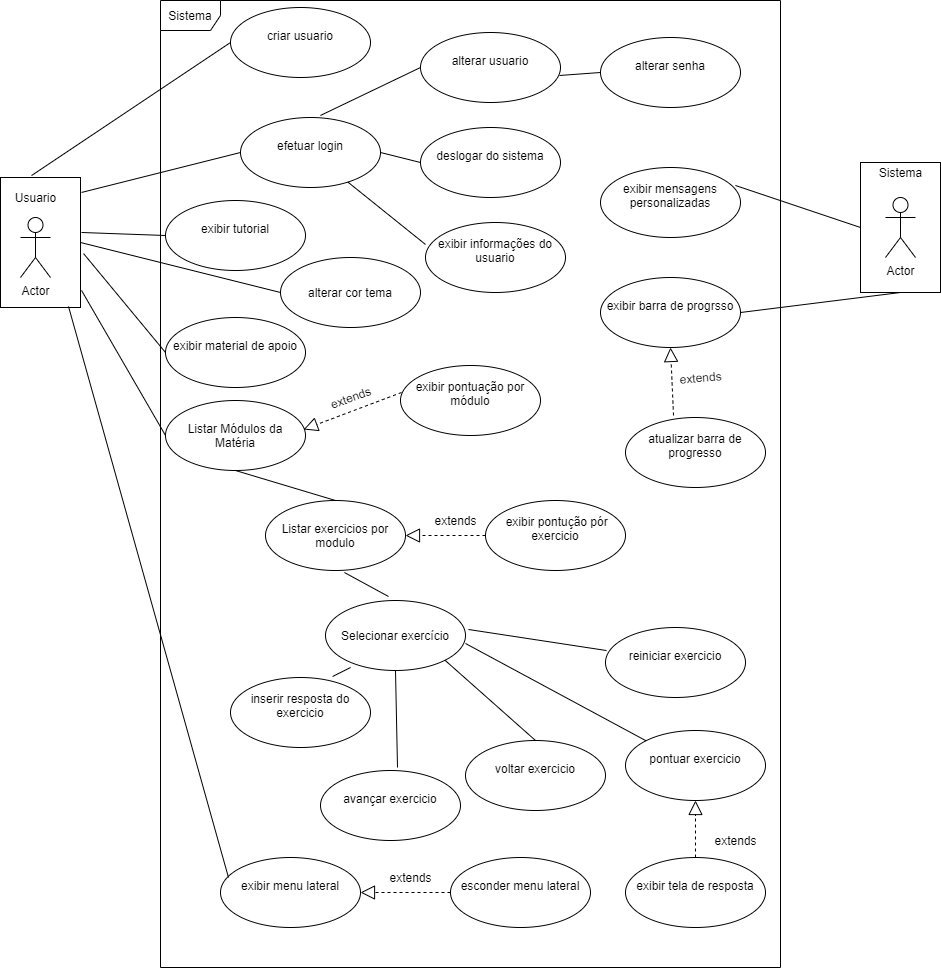

The diagram above was exported from draw.io. Its source (the exported page's mxGraphModel, read from the mxfile embedded in the PNG):
<mxGraphModel dx="1422" dy="794" grid="1" gridSize="10" guides="1" tooltips="1" connect="1" arrows="1" fold="1" page="1" pageScale="1" pageWidth="1169" pageHeight="826" background="#ffffff" math="0" shadow="0">
  <root>
    <mxCell id="0" />
    <mxCell id="1" parent="0" />
    <mxCell id="og7rLcMHChRhu7ml0Qv6-101" value="Sistema" style="shape=umlFrame;html=1;whiteSpace=wrap;" parent="1" vertex="1">
      <mxGeometry x="190" y="13" width="620" height="967" as="geometry" />
    </mxCell>
    <mxCell id="y5rELYrQ7fdzugZg3Fp6-15" value="" style="rounded=0;whiteSpace=wrap;html=1;" vertex="1" parent="1">
      <mxGeometry x="890" y="175" width="80" height="130" as="geometry" />
    </mxCell>
    <mxCell id="y5rELYrQ7fdzugZg3Fp6-12" value="" style="rounded=0;whiteSpace=wrap;html=1;" vertex="1" parent="1">
      <mxGeometry x="30" y="190" width="80" height="130" as="geometry" />
    </mxCell>
    <mxCell id="og7rLcMHChRhu7ml0Qv6-43" value="alterar cor tema" style="ellipse;whiteSpace=wrap;html=1;" parent="1" vertex="1">
      <mxGeometry x="310" y="270" width="140" height="70" as="geometry" />
    </mxCell>
    <mxCell id="og7rLcMHChRhu7ml0Qv6-44" value="&lt;div&gt;esconder menu lateral&lt;/div&gt;&lt;div&gt;&lt;br&gt;&lt;/div&gt;" style="ellipse;whiteSpace=wrap;html=1;" parent="1" vertex="1">
      <mxGeometry x="480" y="870" width="140" height="70" as="geometry" />
    </mxCell>
    <mxCell id="og7rLcMHChRhu7ml0Qv6-45" value="&lt;div&gt;exibir menu lateral&lt;/div&gt;&lt;div&gt;&lt;br&gt;&lt;/div&gt;" style="ellipse;whiteSpace=wrap;html=1;" parent="1" vertex="1">
      <mxGeometry x="250" y="870" width="140" height="70" as="geometry" />
    </mxCell>
    <mxCell id="og7rLcMHChRhu7ml0Qv6-46" value="&lt;div&gt;alterar usuario&lt;/div&gt;&lt;div&gt;&lt;br&gt;&lt;/div&gt;" style="ellipse;whiteSpace=wrap;html=1;" parent="1" vertex="1">
      <mxGeometry x="450" y="45" width="140" height="70" as="geometry" />
    </mxCell>
    <mxCell id="og7rLcMHChRhu7ml0Qv6-47" value="&lt;div&gt;exibir informações do usuario&lt;/div&gt;&lt;div&gt;&lt;br&gt;&lt;/div&gt;" style="ellipse;whiteSpace=wrap;html=1;" parent="1" vertex="1">
      <mxGeometry x="455" y="235" width="140" height="70" as="geometry" />
    </mxCell>
    <mxCell id="og7rLcMHChRhu7ml0Qv6-48" value="&lt;div&gt;deslogar do sistema&lt;/div&gt;&lt;div&gt;&lt;br&gt;&lt;/div&gt;" style="ellipse;whiteSpace=wrap;html=1;" parent="1" vertex="1">
      <mxGeometry x="450" y="140" width="140" height="70" as="geometry" />
    </mxCell>
    <mxCell id="og7rLcMHChRhu7ml0Qv6-49" value="&lt;div&gt;alterar senha&lt;/div&gt;&lt;div&gt;&lt;br&gt;&lt;/div&gt;" style="ellipse;whiteSpace=wrap;html=1;" parent="1" vertex="1">
      <mxGeometry x="630" y="50" width="140" height="70" as="geometry" />
    </mxCell>
    <mxCell id="og7rLcMHChRhu7ml0Qv6-50" value="&lt;div&gt;efetuar login&lt;/div&gt;&lt;div&gt;&lt;br&gt;&lt;/div&gt;" style="ellipse;whiteSpace=wrap;html=1;" parent="1" vertex="1">
      <mxGeometry x="270" y="130" width="140" height="70" as="geometry" />
    </mxCell>
    <mxCell id="og7rLcMHChRhu7ml0Qv6-51" value="&lt;div&gt;criar usuario&lt;/div&gt;&lt;div&gt;&lt;br&gt;&lt;/div&gt;" style="ellipse;whiteSpace=wrap;html=1;" parent="1" vertex="1">
      <mxGeometry x="260" y="20" width="140" height="70" as="geometry" />
    </mxCell>
    <mxCell id="og7rLcMHChRhu7ml0Qv6-52" value="&lt;div&gt;exibir pontuação por módulo&lt;/div&gt;&lt;div&gt;&lt;br&gt;&lt;/div&gt;" style="ellipse;whiteSpace=wrap;html=1;" parent="1" vertex="1">
      <mxGeometry x="430" y="378" width="140" height="70" as="geometry" />
    </mxCell>
    <mxCell id="og7rLcMHChRhu7ml0Qv6-53" value="&lt;div&gt;&amp;nbsp;exibir pontução pór exercicio&lt;/div&gt;&lt;div&gt;&lt;br&gt;&lt;/div&gt;" style="ellipse;whiteSpace=wrap;html=1;" parent="1" vertex="1">
      <mxGeometry x="515" y="513" width="140" height="70" as="geometry" />
    </mxCell>
    <mxCell id="og7rLcMHChRhu7ml0Qv6-54" value="&lt;div&gt;exibir tela de resposta&lt;/div&gt;&lt;div&gt;&lt;br&gt;&lt;/div&gt;" style="ellipse;whiteSpace=wrap;html=1;" parent="1" vertex="1">
      <mxGeometry x="655" y="870" width="140" height="70" as="geometry" />
    </mxCell>
    <mxCell id="og7rLcMHChRhu7ml0Qv6-56" value="&lt;div&gt;exibir material de apoio&lt;/div&gt;&lt;div&gt;&lt;br&gt;&lt;/div&gt;" style="ellipse;whiteSpace=wrap;html=1;" parent="1" vertex="1">
      <mxGeometry x="195" y="330" width="140" height="70" as="geometry" />
    </mxCell>
    <mxCell id="og7rLcMHChRhu7ml0Qv6-57" value="&lt;div&gt;exibir tutorial&lt;/div&gt;&lt;div&gt;&lt;br&gt;&lt;/div&gt;" style="ellipse;whiteSpace=wrap;html=1;" parent="1" vertex="1">
      <mxGeometry x="195" y="213" width="140" height="70" as="geometry" />
    </mxCell>
    <mxCell id="og7rLcMHChRhu7ml0Qv6-58" value="&lt;div&gt;pontuar exercicio&lt;/div&gt;&lt;div&gt;&lt;br&gt;&lt;/div&gt;" style="ellipse;whiteSpace=wrap;html=1;" parent="1" vertex="1">
      <mxGeometry x="655" y="743" width="140" height="70" as="geometry" />
    </mxCell>
    <mxCell id="og7rLcMHChRhu7ml0Qv6-59" value="&lt;div&gt;atualizar barra de progresso&lt;/div&gt;&lt;div&gt;&lt;br&gt;&lt;/div&gt;" style="ellipse;whiteSpace=wrap;html=1;" parent="1" vertex="1">
      <mxGeometry x="655" y="430" width="140" height="70" as="geometry" />
    </mxCell>
    <mxCell id="og7rLcMHChRhu7ml0Qv6-60" value="&lt;div&gt;exibir barra de progrsso&lt;/div&gt;&lt;div&gt;&lt;br&gt;&lt;/div&gt;" style="ellipse;whiteSpace=wrap;html=1;" parent="1" vertex="1">
      <mxGeometry x="630" y="290" width="140" height="70" as="geometry" />
    </mxCell>
    <mxCell id="og7rLcMHChRhu7ml0Qv6-61" value="&lt;div&gt;reiniciar exercicio&lt;/div&gt;&lt;div&gt;&lt;br&gt;&lt;/div&gt;" style="ellipse;whiteSpace=wrap;html=1;" parent="1" vertex="1">
      <mxGeometry x="635" y="640" width="140" height="70" as="geometry" />
    </mxCell>
    <mxCell id="og7rLcMHChRhu7ml0Qv6-62" value="&lt;div&gt;voltar exercicio&lt;/div&gt;&lt;div&gt;&lt;br&gt;&lt;/div&gt;" style="ellipse;whiteSpace=wrap;html=1;" parent="1" vertex="1">
      <mxGeometry x="495" y="753" width="140" height="70" as="geometry" />
    </mxCell>
    <mxCell id="og7rLcMHChRhu7ml0Qv6-63" value="&lt;div&gt;avançar exercicio&lt;/div&gt;&lt;div&gt;&lt;br&gt;&lt;/div&gt;" style="ellipse;whiteSpace=wrap;html=1;" parent="1" vertex="1">
      <mxGeometry x="350" y="783" width="140" height="70" as="geometry" />
    </mxCell>
    <mxCell id="og7rLcMHChRhu7ml0Qv6-64" value="&lt;div&gt;exibir mensagens personalizadas&lt;/div&gt;&lt;div&gt;&lt;br&gt;&lt;/div&gt;" style="ellipse;whiteSpace=wrap;html=1;" parent="1" vertex="1">
      <mxGeometry x="630" y="180" width="140" height="70" as="geometry" />
    </mxCell>
    <mxCell id="og7rLcMHChRhu7ml0Qv6-65" value="&lt;div&gt;inserir resposta do exercicio&lt;/div&gt;&lt;div&gt;&lt;br&gt;&lt;/div&gt;" style="ellipse;whiteSpace=wrap;html=1;" parent="1" vertex="1">
      <mxGeometry x="260" y="690" width="140" height="70" as="geometry" />
    </mxCell>
    <mxCell id="og7rLcMHChRhu7ml0Qv6-67" value="Listar Módulos da Matéria" style="ellipse;whiteSpace=wrap;html=1;" parent="1" vertex="1">
      <mxGeometry x="195" y="413" width="140" height="70" as="geometry" />
    </mxCell>
    <mxCell id="og7rLcMHChRhu7ml0Qv6-69" value="Actor" style="shape=umlActor;verticalLabelPosition=bottom;verticalAlign=top;html=1;" parent="1" vertex="1">
      <mxGeometry x="50" y="230" width="30" height="60" as="geometry" />
    </mxCell>
    <mxCell id="og7rLcMHChRhu7ml0Qv6-74" value="" style="endArrow=none;html=1;exitX=0;exitY=0.314;exitDx=0;exitDy=0;exitPerimeter=0;" parent="1" source="og7rLcMHChRhu7ml0Qv6-47" target="og7rLcMHChRhu7ml0Qv6-50" edge="1">
      <mxGeometry width="50" height="50" relative="1" as="geometry">
        <mxPoint x="270" y="293" as="sourcePoint" />
        <mxPoint x="320" y="243" as="targetPoint" />
      </mxGeometry>
    </mxCell>
    <mxCell id="og7rLcMHChRhu7ml0Qv6-75" value="" style="endArrow=none;html=1;entryX=1;entryY=0.5;entryDx=0;entryDy=0;exitX=0;exitY=0.5;exitDx=0;exitDy=0;" parent="1" source="og7rLcMHChRhu7ml0Qv6-48" target="og7rLcMHChRhu7ml0Qv6-50" edge="1">
      <mxGeometry width="50" height="50" relative="1" as="geometry">
        <mxPoint x="450" y="264.98" as="sourcePoint" />
        <mxPoint x="420" y="182" as="targetPoint" />
      </mxGeometry>
    </mxCell>
    <mxCell id="og7rLcMHChRhu7ml0Qv6-76" value="" style="endArrow=none;html=1;entryX=0.571;entryY=-0.029;entryDx=0;entryDy=0;entryPerimeter=0;exitX=0;exitY=0.5;exitDx=0;exitDy=0;" parent="1" source="og7rLcMHChRhu7ml0Qv6-46" target="og7rLcMHChRhu7ml0Qv6-50" edge="1">
      <mxGeometry width="50" height="50" relative="1" as="geometry">
        <mxPoint x="420" y="110" as="sourcePoint" />
        <mxPoint x="390" y="70" as="targetPoint" />
      </mxGeometry>
    </mxCell>
    <mxCell id="og7rLcMHChRhu7ml0Qv6-78" value="" style="endArrow=block;dashed=1;endFill=0;endSize=12;html=1;exitX=0;exitY=0.5;exitDx=0;exitDy=0;entryX=1;entryY=0.5;entryDx=0;entryDy=0;" parent="1" source="og7rLcMHChRhu7ml0Qv6-44" target="og7rLcMHChRhu7ml0Qv6-45" edge="1">
      <mxGeometry width="160" relative="1" as="geometry">
        <mxPoint x="370" y="970" as="sourcePoint" />
        <mxPoint x="530" y="970" as="targetPoint" />
      </mxGeometry>
    </mxCell>
    <mxCell id="og7rLcMHChRhu7ml0Qv6-79" value="extends" style="text;html=1;align=center;verticalAlign=middle;resizable=0;points=[];autosize=1;" parent="1" vertex="1">
      <mxGeometry x="410" y="880" width="60" height="20" as="geometry" />
    </mxCell>
    <mxCell id="og7rLcMHChRhu7ml0Qv6-81" value="" style="endArrow=none;html=1;entryX=0.993;entryY=0.614;entryDx=0;entryDy=0;entryPerimeter=0;exitX=0;exitY=0.5;exitDx=0;exitDy=0;" parent="1" source="og7rLcMHChRhu7ml0Qv6-49" target="og7rLcMHChRhu7ml0Qv6-46" edge="1">
      <mxGeometry width="50" height="50" relative="1" as="geometry">
        <mxPoint x="690.06" y="110" as="sourcePoint" />
        <mxPoint x="590" y="157.97000000000003" as="targetPoint" />
      </mxGeometry>
    </mxCell>
    <mxCell id="og7rLcMHChRhu7ml0Qv6-82" value="" style="endArrow=block;dashed=1;endFill=0;endSize=12;html=1;exitX=0.343;exitY=-0.029;exitDx=0;exitDy=0;entryX=0.5;entryY=1;entryDx=0;entryDy=0;exitPerimeter=0;" parent="1" source="og7rLcMHChRhu7ml0Qv6-59" target="og7rLcMHChRhu7ml0Qv6-60" edge="1">
      <mxGeometry width="160" relative="1" as="geometry">
        <mxPoint x="870" y="434.5" as="sourcePoint" />
        <mxPoint x="780" y="434.5" as="targetPoint" />
      </mxGeometry>
    </mxCell>
    <mxCell id="og7rLcMHChRhu7ml0Qv6-83" value="extends" style="text;html=1;align=center;verticalAlign=middle;resizable=0;points=[];autosize=1;rotation=-5;" parent="1" vertex="1">
      <mxGeometry x="700" y="380" width="60" height="20" as="geometry" />
    </mxCell>
    <mxCell id="og7rLcMHChRhu7ml0Qv6-66" value="Listar exercicios por modulo" style="ellipse;whiteSpace=wrap;html=1;" parent="1" vertex="1">
      <mxGeometry x="295" y="513" width="140" height="70" as="geometry" />
    </mxCell>
    <mxCell id="og7rLcMHChRhu7ml0Qv6-85" value="" style="endArrow=none;html=1;exitX=0.5;exitY=1;exitDx=0;exitDy=0;entryX=0.5;entryY=0;entryDx=0;entryDy=0;" parent="1" source="og7rLcMHChRhu7ml0Qv6-67" target="og7rLcMHChRhu7ml0Qv6-66" edge="1">
      <mxGeometry width="50" height="50" relative="1" as="geometry">
        <mxPoint x="330.03" y="595.03" as="sourcePoint" />
        <mxPoint x="280" y="641" as="targetPoint" />
      </mxGeometry>
    </mxCell>
    <mxCell id="og7rLcMHChRhu7ml0Qv6-86" value="" style="endArrow=block;dashed=1;endFill=0;endSize=12;html=1;exitX=0.007;exitY=0.386;exitDx=0;exitDy=0;entryX=0.986;entryY=0.414;entryDx=0;entryDy=0;entryPerimeter=0;exitPerimeter=0;" parent="1" source="og7rLcMHChRhu7ml0Qv6-52" target="og7rLcMHChRhu7ml0Qv6-67" edge="1">
      <mxGeometry width="160" relative="1" as="geometry">
        <mxPoint x="485" y="463" as="sourcePoint" />
        <mxPoint x="375" y="463" as="targetPoint" />
      </mxGeometry>
    </mxCell>
    <mxCell id="og7rLcMHChRhu7ml0Qv6-87" value="extends" style="text;html=1;align=center;verticalAlign=middle;resizable=0;points=[];autosize=1;rotation=-20;" parent="1" vertex="1">
      <mxGeometry x="350" y="400" width="60" height="20" as="geometry" />
    </mxCell>
    <mxCell id="og7rLcMHChRhu7ml0Qv6-88" value="&lt;div&gt;Selecionar exercício&lt;/div&gt;" style="ellipse;whiteSpace=wrap;html=1;" parent="1" vertex="1">
      <mxGeometry x="355" y="613" width="140" height="70" as="geometry" />
    </mxCell>
    <mxCell id="og7rLcMHChRhu7ml0Qv6-89" value="" style="endArrow=block;dashed=1;endFill=0;endSize=12;html=1;exitX=0;exitY=0.5;exitDx=0;exitDy=0;entryX=1;entryY=0.5;entryDx=0;entryDy=0;" parent="1" source="og7rLcMHChRhu7ml0Qv6-53" target="og7rLcMHChRhu7ml0Qv6-66" edge="1">
      <mxGeometry width="160" relative="1" as="geometry">
        <mxPoint x="611.47" y="637.02" as="sourcePoint" />
        <mxPoint x="538.53" y="638.98" as="targetPoint" />
      </mxGeometry>
    </mxCell>
    <mxCell id="og7rLcMHChRhu7ml0Qv6-90" value="extends" style="text;html=1;align=center;verticalAlign=middle;resizable=0;points=[];autosize=1;rotation=0;" parent="1" vertex="1">
      <mxGeometry x="455" y="523" width="60" height="20" as="geometry" />
    </mxCell>
    <mxCell id="og7rLcMHChRhu7ml0Qv6-91" value="" style="endArrow=none;html=1;exitX=0.564;exitY=1.029;exitDx=0;exitDy=0;entryX=0.45;entryY=-0.057;entryDx=0;entryDy=0;exitPerimeter=0;entryPerimeter=0;" parent="1" source="og7rLcMHChRhu7ml0Qv6-66" target="og7rLcMHChRhu7ml0Qv6-88" edge="1">
      <mxGeometry width="50" height="50" relative="1" as="geometry">
        <mxPoint x="465" y="623" as="sourcePoint" />
        <mxPoint x="565" y="653" as="targetPoint" />
      </mxGeometry>
    </mxCell>
    <mxCell id="og7rLcMHChRhu7ml0Qv6-92" value="" style="endArrow=none;html=1;exitX=0.179;exitY=0.957;exitDx=0;exitDy=0;entryX=0.729;entryY=-0.014;entryDx=0;entryDy=0;exitPerimeter=0;entryPerimeter=0;" parent="1" source="og7rLcMHChRhu7ml0Qv6-88" target="og7rLcMHChRhu7ml0Qv6-65" edge="1">
      <mxGeometry width="50" height="50" relative="1" as="geometry">
        <mxPoint x="520.96" y="613" as="sourcePoint" />
        <mxPoint x="565" y="636.98" as="targetPoint" />
      </mxGeometry>
    </mxCell>
    <mxCell id="og7rLcMHChRhu7ml0Qv6-95" value="" style="endArrow=none;html=1;exitX=0.5;exitY=1;exitDx=0;exitDy=0;entryX=0.55;entryY=-0.043;entryDx=0;entryDy=0;entryPerimeter=0;" parent="1" source="og7rLcMHChRhu7ml0Qv6-88" target="og7rLcMHChRhu7ml0Qv6-63" edge="1">
      <mxGeometry width="50" height="50" relative="1" as="geometry">
        <mxPoint x="403.96000000000004" y="615.03" as="sourcePoint" />
        <mxPoint x="448" y="639.01" as="targetPoint" />
      </mxGeometry>
    </mxCell>
    <mxCell id="og7rLcMHChRhu7ml0Qv6-96" value="" style="endArrow=none;html=1;exitX=1;exitY=1;exitDx=0;exitDy=0;entryX=0.5;entryY=0;entryDx=0;entryDy=0;" parent="1" source="og7rLcMHChRhu7ml0Qv6-88" target="og7rLcMHChRhu7ml0Qv6-62" edge="1">
      <mxGeometry width="50" height="50" relative="1" as="geometry">
        <mxPoint x="413.96000000000004" y="625.03" as="sourcePoint" />
        <mxPoint x="458" y="649.01" as="targetPoint" />
      </mxGeometry>
    </mxCell>
    <mxCell id="og7rLcMHChRhu7ml0Qv6-97" value="" style="endArrow=none;html=1;exitX=1;exitY=0.614;exitDx=0;exitDy=0;entryX=0;entryY=0;entryDx=0;entryDy=0;exitPerimeter=0;" parent="1" source="og7rLcMHChRhu7ml0Qv6-88" target="og7rLcMHChRhu7ml0Qv6-58" edge="1">
      <mxGeometry width="50" height="50" relative="1" as="geometry">
        <mxPoint x="423.96000000000004" y="635.03" as="sourcePoint" />
        <mxPoint x="468" y="659.01" as="targetPoint" />
      </mxGeometry>
    </mxCell>
    <mxCell id="og7rLcMHChRhu7ml0Qv6-98" value="" style="endArrow=none;html=1;exitX=1.021;exitY=0.414;exitDx=0;exitDy=0;entryX=0.007;entryY=0.329;entryDx=0;entryDy=0;exitPerimeter=0;entryPerimeter=0;" parent="1" source="og7rLcMHChRhu7ml0Qv6-88" target="og7rLcMHChRhu7ml0Qv6-61" edge="1">
      <mxGeometry width="50" height="50" relative="1" as="geometry">
        <mxPoint x="433.96000000000004" y="645.03" as="sourcePoint" />
        <mxPoint x="478" y="669.01" as="targetPoint" />
      </mxGeometry>
    </mxCell>
    <mxCell id="og7rLcMHChRhu7ml0Qv6-99" value="" style="endArrow=block;dashed=1;endFill=0;endSize=12;html=1;exitX=0.5;exitY=0;exitDx=0;exitDy=0;entryX=0.5;entryY=1;entryDx=0;entryDy=0;" parent="1" source="og7rLcMHChRhu7ml0Qv6-54" target="og7rLcMHChRhu7ml0Qv6-58" edge="1">
      <mxGeometry width="160" relative="1" as="geometry">
        <mxPoint x="880" y="970" as="sourcePoint" />
        <mxPoint x="800" y="970" as="targetPoint" />
      </mxGeometry>
    </mxCell>
    <mxCell id="og7rLcMHChRhu7ml0Qv6-100" value="extends" style="text;html=1;align=center;verticalAlign=middle;resizable=0;points=[];autosize=1;rotation=0;" parent="1" vertex="1">
      <mxGeometry x="735" y="843" width="60" height="20" as="geometry" />
    </mxCell>
    <mxCell id="y5rELYrQ7fdzugZg3Fp6-1" value="Usuario" style="text;html=1;align=center;verticalAlign=middle;resizable=0;points=[];autosize=1;" vertex="1" parent="1">
      <mxGeometry x="35" y="200" width="60" height="20" as="geometry" />
    </mxCell>
    <mxCell id="y5rELYrQ7fdzugZg3Fp6-2" value="" style="endArrow=none;html=1;exitX=0;exitY=0.5;exitDx=0;exitDy=0;entryX=0.388;entryY=-0.015;entryDx=0;entryDy=0;entryPerimeter=0;" edge="1" parent="1" source="og7rLcMHChRhu7ml0Qv6-51" target="y5rELYrQ7fdzugZg3Fp6-12">
      <mxGeometry width="50" height="50" relative="1" as="geometry">
        <mxPoint x="175.70999999999998" y="204.73000000000002" as="sourcePoint" />
        <mxPoint x="90" y="180" as="targetPoint" />
      </mxGeometry>
    </mxCell>
    <mxCell id="y5rELYrQ7fdzugZg3Fp6-3" value="" style="endArrow=none;html=1;exitX=0;exitY=0.5;exitDx=0;exitDy=0;entryX=1.013;entryY=0.115;entryDx=0;entryDy=0;entryPerimeter=0;" edge="1" parent="1" source="og7rLcMHChRhu7ml0Qv6-50" target="y5rELYrQ7fdzugZg3Fp6-12">
      <mxGeometry width="50" height="50" relative="1" as="geometry">
        <mxPoint x="185.71000000000004" y="289.47" as="sourcePoint" />
        <mxPoint x="119.99572570954024" y="230.00429588149086" as="targetPoint" />
      </mxGeometry>
    </mxCell>
    <mxCell id="y5rELYrQ7fdzugZg3Fp6-4" value="" style="endArrow=none;html=1;exitX=0;exitY=0.5;exitDx=0;exitDy=0;entryX=1.038;entryY=0.585;entryDx=0;entryDy=0;entryPerimeter=0;" edge="1" parent="1" source="og7rLcMHChRhu7ml0Qv6-56" target="y5rELYrQ7fdzugZg3Fp6-12">
      <mxGeometry width="50" height="50" relative="1" as="geometry">
        <mxPoint x="175.71000000000004" y="319.47" as="sourcePoint" />
        <mxPoint x="150" y="280" as="targetPoint" />
      </mxGeometry>
    </mxCell>
    <mxCell id="y5rELYrQ7fdzugZg3Fp6-5" value="" style="endArrow=none;html=1;exitX=0;exitY=0.5;exitDx=0;exitDy=0;entryX=1.013;entryY=0.869;entryDx=0;entryDy=0;entryPerimeter=0;" edge="1" parent="1" source="og7rLcMHChRhu7ml0Qv6-67" target="y5rELYrQ7fdzugZg3Fp6-12">
      <mxGeometry width="50" height="50" relative="1" as="geometry">
        <mxPoint x="135.71000000000004" y="379.47" as="sourcePoint" />
        <mxPoint x="120" y="310" as="targetPoint" />
      </mxGeometry>
    </mxCell>
    <mxCell id="y5rELYrQ7fdzugZg3Fp6-6" value="" style="endArrow=none;html=1;exitX=0.057;exitY=0.286;exitDx=0;exitDy=0;exitPerimeter=0;entryX=0.85;entryY=0.992;entryDx=0;entryDy=0;entryPerimeter=0;" edge="1" parent="1" source="og7rLcMHChRhu7ml0Qv6-45" target="y5rELYrQ7fdzugZg3Fp6-12">
      <mxGeometry width="50" height="50" relative="1" as="geometry">
        <mxPoint x="80" y="490" as="sourcePoint" />
        <mxPoint x="90" y="310" as="targetPoint" />
      </mxGeometry>
    </mxCell>
    <mxCell id="y5rELYrQ7fdzugZg3Fp6-8" value="Actor" style="shape=umlActor;verticalLabelPosition=bottom;verticalAlign=top;html=1;" vertex="1" parent="1">
      <mxGeometry x="915" y="210" width="30" height="60" as="geometry" />
    </mxCell>
    <mxCell id="y5rELYrQ7fdzugZg3Fp6-9" value="Sistema" style="text;html=1;align=center;verticalAlign=middle;resizable=0;points=[];autosize=1;" vertex="1" parent="1">
      <mxGeometry x="900" y="175" width="60" height="20" as="geometry" />
    </mxCell>
    <mxCell id="y5rELYrQ7fdzugZg3Fp6-10" value="" style="endArrow=none;html=1;exitX=0;exitY=0.5;exitDx=0;exitDy=0;entryX=1.013;entryY=0.423;entryDx=0;entryDy=0;entryPerimeter=0;" edge="1" parent="1" source="og7rLcMHChRhu7ml0Qv6-57" target="y5rELYrQ7fdzugZg3Fp6-12">
      <mxGeometry width="50" height="50" relative="1" as="geometry">
        <mxPoint x="170" y="325" as="sourcePoint" />
        <mxPoint x="130" y="250" as="targetPoint" />
      </mxGeometry>
    </mxCell>
    <mxCell id="y5rELYrQ7fdzugZg3Fp6-14" value="" style="endArrow=none;html=1;entryX=0.964;entryY=0.257;entryDx=0;entryDy=0;entryPerimeter=0;exitX=0;exitY=0.5;exitDx=0;exitDy=0;" edge="1" parent="1" source="y5rELYrQ7fdzugZg3Fp6-15" target="og7rLcMHChRhu7ml0Qv6-64">
      <mxGeometry width="50" height="50" relative="1" as="geometry">
        <mxPoint x="840" y="280" as="sourcePoint" />
        <mxPoint x="716.04" y="329.95000000000005" as="targetPoint" />
      </mxGeometry>
    </mxCell>
    <mxCell id="y5rELYrQ7fdzugZg3Fp6-16" value="" style="endArrow=none;html=1;entryX=1;entryY=0.5;entryDx=0;entryDy=0;exitX=0;exitY=0.5;exitDx=0;exitDy=0;" edge="1" parent="1" source="og7rLcMHChRhu7ml0Qv6-43" target="y5rELYrQ7fdzugZg3Fp6-12">
      <mxGeometry width="50" height="50" relative="1" as="geometry">
        <mxPoint x="370" y="245" as="sourcePoint" />
        <mxPoint x="259.96000000000004" y="387.99" as="targetPoint" />
      </mxGeometry>
    </mxCell>
    <mxCell id="y5rELYrQ7fdzugZg3Fp6-22" value="" style="endArrow=none;html=1;entryX=1;entryY=0.5;entryDx=0;entryDy=0;exitX=0.5;exitY=1;exitDx=0;exitDy=0;" edge="1" parent="1" source="y5rELYrQ7fdzugZg3Fp6-15" target="og7rLcMHChRhu7ml0Qv6-60">
      <mxGeometry width="50" height="50" relative="1" as="geometry">
        <mxPoint x="920.04" y="362.01" as="sourcePoint" />
        <mxPoint x="795" y="320" as="targetPoint" />
      </mxGeometry>
    </mxCell>
  </root>
</mxGraphModel>